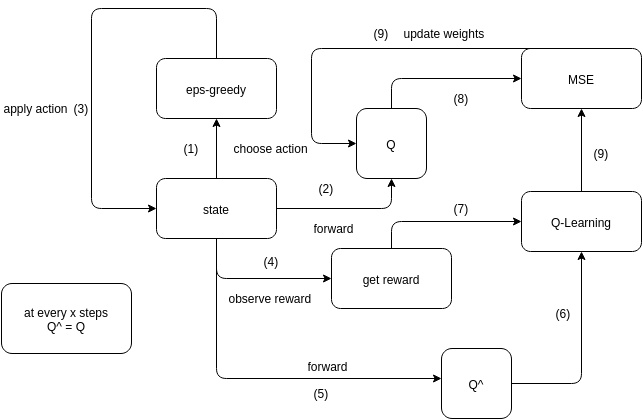

The diagram above was exported from draw.io. Its source (the exported page's mxGraphModel, read from the mxfile embedded in the PNG):
<mxGraphModel dx="880" dy="440" grid="1" gridSize="10" guides="1" tooltips="1" connect="1" fold="1" page="1" pageScale="1" pageWidth="200" pageHeight="200" style="default-style2" math="0">
  <root>
    <mxCell id="281be95caf3d107-0" />
    <mxCell id="281be95caf3d107-1" parent="281be95caf3d107-0" />
    <mxCell id="281be95caf3d107-3" style="edgeStyle=orthogonalEdgeStyle;rounded=0;html=1;exitX=1;exitY=0.5;entryX=1;entryY=0.5;" edge="1" parent="281be95caf3d107-1" target="281be95caf3d107-2">
      <mxGeometry relative="1" as="geometry">
        <mxPoint x="490" y="345" as="sourcePoint" />
      </mxGeometry>
    </mxCell>
    <mxCell id="281be95caf3d107-4" value="eps-greedy" style="rounded=1;whiteSpace=wrap;html=1;" vertex="1" parent="281be95caf3d107-1">
      <mxGeometry x="170" y="130" width="120" height="60" as="geometry" />
    </mxCell>
    <mxCell id="281be95caf3d107-5" value="" style="endArrow=classic;html=1;exitX=0.5;exitY=0;entryX=0.5;entryY=1;" edge="1" parent="281be95caf3d107-1" source="281be95caf3d107-6" target="281be95caf3d107-4">
      <mxGeometry width="50" height="50" relative="1" as="geometry">
        <mxPoint x="25" y="230" as="sourcePoint" />
        <mxPoint x="15" y="180" as="targetPoint" />
      </mxGeometry>
    </mxCell>
    <mxCell id="281be95caf3d107-6" value="state" style="rounded=1;whiteSpace=wrap;html=1;" vertex="1" parent="281be95caf3d107-1">
      <mxGeometry x="170" y="250" width="120" height="60" as="geometry" />
    </mxCell>
    <mxCell id="281be95caf3d107-7" value="choose action" style="text;html=1;resizable=0;points=[];autosize=1;align=left;verticalAlign=top;spacingTop=-4;" vertex="1" parent="281be95caf3d107-1">
      <mxGeometry x="245" y="210" width="90" height="20" as="geometry" />
    </mxCell>
    <mxCell id="281be95caf3d107-8" value="" style="endArrow=classic;html=1;exitX=0.5;exitY=0;entryX=0;entryY=0.5;" edge="1" parent="281be95caf3d107-1" source="281be95caf3d107-4" target="281be95caf3d107-6">
      <mxGeometry width="50" height="50" relative="1" as="geometry">
        <mxPoint x="-75" y="180" as="sourcePoint" />
        <mxPoint x="105" y="280" as="targetPoint" />
        <Array as="points">
          <mxPoint x="230" y="80" />
          <mxPoint x="105" y="80" />
          <mxPoint x="105" y="280" />
        </Array>
      </mxGeometry>
    </mxCell>
    <mxCell id="281be95caf3d107-9" value="apply action" style="text;html=1;resizable=0;points=[];autosize=1;align=left;verticalAlign=top;spacingTop=-4;" vertex="1" parent="281be95caf3d107-1">
      <mxGeometry x="15" y="170" width="80" height="20" as="geometry" />
    </mxCell>
    <mxCell id="281be95caf3d107-10" value="get reward" style="rounded=1;whiteSpace=wrap;html=1;" vertex="1" parent="281be95caf3d107-1">
      <mxGeometry x="345" y="320" width="120" height="60" as="geometry" />
    </mxCell>
    <mxCell id="281be95caf3d107-11" value="" style="endArrow=classic;html=1;exitX=0.5;exitY=1;entryX=0;entryY=0.5;" edge="1" parent="281be95caf3d107-1" source="281be95caf3d107-6" target="281be95caf3d107-10">
      <mxGeometry width="50" height="50" relative="1" as="geometry">
        <mxPoint x="95" y="420" as="sourcePoint" />
        <mxPoint x="230" y="380" as="targetPoint" />
        <Array as="points">
          <mxPoint x="230" y="350" />
        </Array>
      </mxGeometry>
    </mxCell>
    <mxCell id="281be95caf3d107-12" value="observe reward" style="text;html=1;resizable=0;points=[];autosize=1;align=left;verticalAlign=top;spacingTop=-4;" vertex="1" parent="281be95caf3d107-1">
      <mxGeometry x="240" y="360" width="100" height="20" as="geometry" />
    </mxCell>
    <mxCell id="281be95caf3d107-13" style="edgeStyle=orthogonalEdgeStyle;rounded=0;html=1;exitX=1;exitY=0.5;entryX=1;entryY=0.5;" edge="1" parent="281be95caf3d107-1" source="281be95caf3d107-10" target="281be95caf3d107-10">
      <mxGeometry relative="1" as="geometry" />
    </mxCell>
    <mxCell id="281be95caf3d107-14" value="Q" style="rounded=1;whiteSpace=wrap;html=1;" vertex="1" parent="281be95caf3d107-1">
      <mxGeometry x="370" y="180" width="70" height="70" as="geometry" />
    </mxCell>
    <mxCell id="281be95caf3d107-15" value="Q^" style="rounded=1;whiteSpace=wrap;html=1;" vertex="1" parent="281be95caf3d107-1">
      <mxGeometry x="455" y="420" width="70" height="70" as="geometry" />
    </mxCell>
    <mxCell id="281be95caf3d107-16" value="" style="endArrow=classic;html=1;exitX=1;exitY=0.5;entryX=0.5;entryY=1;" edge="1" parent="281be95caf3d107-1" source="281be95caf3d107-6" target="281be95caf3d107-14">
      <mxGeometry width="50" height="50" relative="1" as="geometry">
        <mxPoint x="475" y="250" as="sourcePoint" />
        <mxPoint x="505" y="280" as="targetPoint" />
        <Array as="points">
          <mxPoint x="405" y="280" />
        </Array>
      </mxGeometry>
    </mxCell>
    <mxCell id="281be95caf3d107-17" value="(1)" style="text;html=1;resizable=0;points=[];autosize=1;align=left;verticalAlign=top;spacingTop=-4;" vertex="1" parent="281be95caf3d107-1">
      <mxGeometry x="195" y="210" width="30" height="20" as="geometry" />
    </mxCell>
    <mxCell id="281be95caf3d107-18" value="(2)" style="text;html=1;resizable=0;points=[];autosize=1;align=left;verticalAlign=top;spacingTop=-4;" vertex="1" parent="281be95caf3d107-1">
      <mxGeometry x="330" y="250" width="30" height="20" as="geometry" />
    </mxCell>
    <mxCell id="281be95caf3d107-19" value="(3)" style="text;html=1;resizable=0;points=[];autosize=1;align=left;verticalAlign=top;spacingTop=-4;" vertex="1" parent="281be95caf3d107-1">
      <mxGeometry x="85" y="170" width="30" height="20" as="geometry" />
    </mxCell>
    <mxCell id="281be95caf3d107-20" value="(4)" style="text;html=1;resizable=0;points=[];autosize=1;align=left;verticalAlign=top;spacingTop=-4;" vertex="1" parent="281be95caf3d107-1">
      <mxGeometry x="275" y="323" width="30" height="20" as="geometry" />
    </mxCell>
    <mxCell id="281be95caf3d107-21" value="" style="endArrow=classic;html=1;exitX=0.5;exitY=1;" edge="1" parent="281be95caf3d107-1" source="281be95caf3d107-6">
      <mxGeometry width="50" height="50" relative="1" as="geometry">
        <mxPoint x="35" y="410" as="sourcePoint" />
        <mxPoint x="455" y="450" as="targetPoint" />
        <Array as="points">
          <mxPoint x="230" y="450" />
        </Array>
      </mxGeometry>
    </mxCell>
    <mxCell id="281be95caf3d107-22" value="(5)" style="text;html=1;resizable=0;points=[];autosize=1;align=left;verticalAlign=top;spacingTop=-4;" vertex="1" parent="281be95caf3d107-1">
      <mxGeometry x="325" y="455" width="30" height="20" as="geometry" />
    </mxCell>
    <mxCell id="281be95caf3d107-23" value="forward" style="text;html=1;resizable=0;points=[];autosize=1;align=left;verticalAlign=top;spacingTop=-4;" vertex="1" parent="281be95caf3d107-1">
      <mxGeometry x="325" y="290" width="60" height="20" as="geometry" />
    </mxCell>
    <mxCell id="281be95caf3d107-24" value="forward" style="text;html=1;resizable=0;points=[];autosize=1;align=left;verticalAlign=top;spacingTop=-4;" vertex="1" parent="281be95caf3d107-1">
      <mxGeometry x="319" y="428" width="60" height="20" as="geometry" />
    </mxCell>
    <mxCell id="281be95caf3d107-25" value="Q-Learning" style="rounded=1;whiteSpace=wrap;html=1;" vertex="1" parent="281be95caf3d107-1">
      <mxGeometry x="535" y="263" width="120" height="60" as="geometry" />
    </mxCell>
    <mxCell id="281be95caf3d107-26" value="" style="endArrow=classic;html=1;exitX=1;exitY=0.5;entryX=0.5;entryY=1;" edge="1" parent="281be95caf3d107-1" source="281be95caf3d107-15" target="281be95caf3d107-25">
      <mxGeometry width="50" height="50" relative="1" as="geometry">
        <mxPoint x="615" y="455" as="sourcePoint" />
        <mxPoint x="665" y="405" as="targetPoint" />
        <Array as="points">
          <mxPoint x="595" y="455" />
        </Array>
      </mxGeometry>
    </mxCell>
    <mxCell id="281be95caf3d107-27" value="(6)" style="text;html=1;resizable=0;points=[];autosize=1;align=left;verticalAlign=top;spacingTop=-4;" vertex="1" parent="281be95caf3d107-1">
      <mxGeometry x="567" y="375" width="30" height="20" as="geometry" />
    </mxCell>
    <mxCell id="281be95caf3d107-29" value="MSE" style="rounded=1;whiteSpace=wrap;html=1;" vertex="1" parent="281be95caf3d107-1">
      <mxGeometry x="535" y="120" width="120" height="60" as="geometry" />
    </mxCell>
    <mxCell id="281be95caf3d107-31" value="" style="endArrow=classic;html=1;exitX=0.5;exitY=0;entryX=0;entryY=0.5;" edge="1" parent="281be95caf3d107-1" source="281be95caf3d107-14" target="281be95caf3d107-29">
      <mxGeometry width="50" height="50" relative="1" as="geometry">
        <mxPoint x="395" y="165" as="sourcePoint" />
        <mxPoint x="445" y="115" as="targetPoint" />
        <Array as="points">
          <mxPoint x="405" y="150" />
        </Array>
      </mxGeometry>
    </mxCell>
    <mxCell id="281be95caf3d107-32" value="" style="endArrow=classic;html=1;exitX=0.5;exitY=0;entryX=0;entryY=0.5;" edge="1" parent="281be95caf3d107-1" source="281be95caf3d107-10" target="281be95caf3d107-25">
      <mxGeometry width="50" height="50" relative="1" as="geometry">
        <mxPoint x="795" y="415" as="sourcePoint" />
        <mxPoint x="845" y="365" as="targetPoint" />
        <Array as="points">
          <mxPoint x="405" y="293" />
        </Array>
      </mxGeometry>
    </mxCell>
    <mxCell id="281be95caf3d107-33" value="(7)" style="text;html=1;resizable=0;points=[];autosize=1;align=left;verticalAlign=top;spacingTop=-4;" vertex="1" parent="281be95caf3d107-1">
      <mxGeometry x="465" y="270" width="30" height="20" as="geometry" />
    </mxCell>
    <mxCell id="281be95caf3d107-34" value="(8)" style="text;html=1;resizable=0;points=[];autosize=1;align=left;verticalAlign=top;spacingTop=-4;" vertex="1" parent="281be95caf3d107-1">
      <mxGeometry x="465" y="160" width="30" height="20" as="geometry" />
    </mxCell>
    <mxCell id="281be95caf3d107-35" value="" style="endArrow=classic;html=1;exitX=0.5;exitY=0;entryX=0.5;entryY=1;" edge="1" parent="281be95caf3d107-1" source="281be95caf3d107-25" target="281be95caf3d107-29">
      <mxGeometry width="50" height="50" relative="1" as="geometry">
        <mxPoint x="775" y="275" as="sourcePoint" />
        <mxPoint x="825" y="225" as="targetPoint" />
      </mxGeometry>
    </mxCell>
    <mxCell id="281be95caf3d107-36" value="(9)" style="text;html=1;resizable=0;points=[];autosize=1;align=left;verticalAlign=top;spacingTop=-4;" vertex="1" parent="281be95caf3d107-1">
      <mxGeometry x="605" y="215" width="30" height="20" as="geometry" />
    </mxCell>
    <mxCell id="281be95caf3d107-37" value="" style="endArrow=classic;html=1;exitX=0.5;exitY=0;entryX=0;entryY=0.5;" edge="1" parent="281be95caf3d107-1" source="281be95caf3d107-29" target="281be95caf3d107-14">
      <mxGeometry width="50" height="50" relative="1" as="geometry">
        <mxPoint x="285" y="165" as="sourcePoint" />
        <mxPoint x="335" y="115" as="targetPoint" />
        <Array as="points">
          <mxPoint x="325" y="120" />
          <mxPoint x="325" y="215" />
        </Array>
      </mxGeometry>
    </mxCell>
    <mxCell id="281be95caf3d107-38" value="(9)" style="text;html=1;resizable=0;points=[];autosize=1;align=left;verticalAlign=top;spacingTop=-4;" vertex="1" parent="281be95caf3d107-1">
      <mxGeometry x="385" y="95" width="30" height="20" as="geometry" />
    </mxCell>
    <mxCell id="281be95caf3d107-39" value="update weights" style="text;html=1;resizable=0;points=[];autosize=1;align=left;verticalAlign=top;spacingTop=-4;" vertex="1" parent="281be95caf3d107-1">
      <mxGeometry x="415" y="95" width="100" height="20" as="geometry" />
    </mxCell>
    <mxCell id="281be95caf3d107-40" value="at every x steps&lt;br&gt;Q^ = Q" style="rounded=1;whiteSpace=wrap;html=1;" vertex="1" parent="281be95caf3d107-1">
      <mxGeometry x="15" y="355" width="130" height="70" as="geometry" />
    </mxCell>
  </root>
</mxGraphModel>